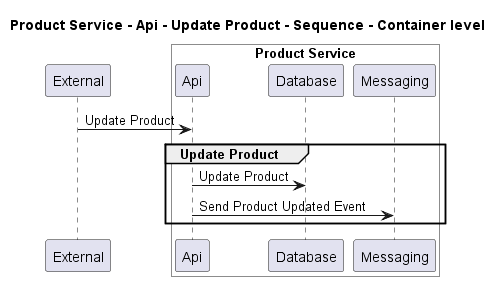

The diagram above was rendered by PlantUML. Its source (embedded in the PNG):
@startuml
!pragma layout smetana

title Product Service - Api - Update Product - Sequence - Container level

participant "External" as C4InterFlow.SoftwareSystems.ExternalSystem

box "Product Service" #White
    participant "Api" as ECommercePlatform.SoftwareSystems.ProductService.Containers.Api
    participant "Database" as ECommercePlatform.SoftwareSystems.ProductService.Containers.Database
    participant "Messaging" as ECommercePlatform.SoftwareSystems.ProductService.Containers.Messaging
end box


C4InterFlow.SoftwareSystems.ExternalSystem -> ECommercePlatform.SoftwareSystems.ProductService.Containers.Api : Update Product
group Update Product
ECommercePlatform.SoftwareSystems.ProductService.Containers.Api -> ECommercePlatform.SoftwareSystems.ProductService.Containers.Database : Update Product
ECommercePlatform.SoftwareSystems.ProductService.Containers.Api -> ECommercePlatform.SoftwareSystems.ProductService.Containers.Messaging : Send Product Updated Event
end


@enduml